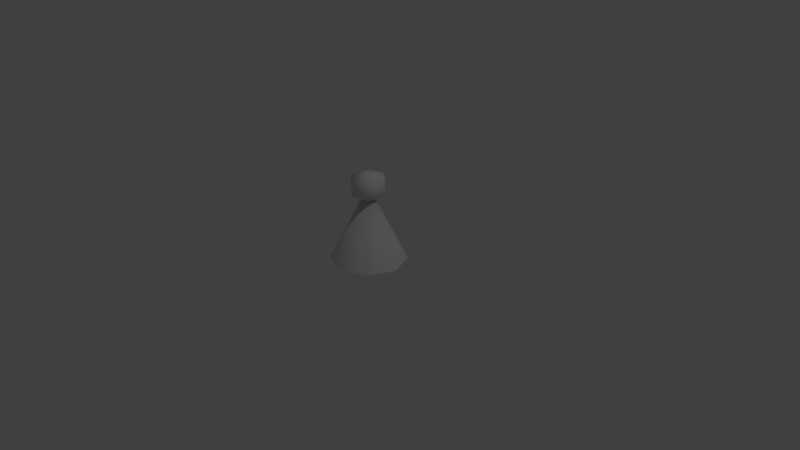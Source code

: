 # Source: Immigrant.blend  (saved by Blender 2.78.0; exported with 4.5.12 LTS)
import bpy
from mathutils import Matrix  # noqa: F401  (used for matrix-valued properties, if any)

bpy.ops.wm.read_factory_settings(use_empty=True)
scene = bpy.context.scene
scene.name = 'Scene'

# ---- collections
col_collection_1 = bpy.data.collections.new('Collection 1'); scene.collection.children.link(col_collection_1)

# ---- materials (node trees are filled in below, after node groups)
mat_body = bpy.data.materials.new('body')
mat_body.alpha_threshold = 0.0
mat_body.use_transparent_shadow = False
mat_body.roughness = 0.5
mat_head = bpy.data.materials.new('head')
mat_head.alpha_threshold = 0.0
mat_head.use_transparent_shadow = False
mat_head.roughness = 0.5

# ---- material node trees

# ---- world
world_world = bpy.data.worlds.new('World'); scene.world = world_world
world_world.color = (0.05088, 0.05088, 0.05088)
world_world.use_sun_shadow = False
world_world.sun_shadow_jitter_overblur = 0.0
world_world.cycles.sampling_method = 'MANUAL'

# ---- cameras
cam_camera = bpy.data.cameras.new('Camera')
cam_camera.clip_end = 100.0
cam_camera.lens = 35.0
cam_camera.sensor_width = 32.0
cam_camera.sensor_height = 18.0
cam_camera.ortho_scale = 7.314
cam_camera.dof.focus_distance = 0.0
cam_camera.dof.aperture_fstop = 128.0

# ---- lights
light_lamp = bpy.data.lights.new('Lamp', 'POINT')
light_lamp.transmission_factor = 0.0
light_lamp.cutoff_distance = 30.0
light_lamp.energy = 100.0
light_lamp.shadow_buffer_clip_start = 1.001
light_lamp.shadow_soft_size = 0.1
light_lamp.shadow_maximum_resolution = 0.006
light_lamp.use_absolute_resolution = True

# ---- meshes
me_cone = bpy.data.meshes.new('Cone')
me_cone.from_pydata([(0.0, 1.0, -0.09216), (0.7071, 0.7071, -0.09216), (1.0, -4.371e-08, -0.09216), (0.0, 0.0, 1.908), (0.7071, -0.7071, -0.09216), (-8.742e-08, -1.0, -0.09216), (-0.7071, -0.7071, -0.09216), (-1.0, 1.192e-08, -0.09216), (-0.7071, 0.7071, -0.09216), (0.01644, -0.006276, 1.46), (0.3766, -0.2679, 1.735), (-0.1211, -0.4297, 1.735), (-0.4287, -0.006276, 1.735), (-0.1211, 0.4171, 1.735), (0.3766, 0.2554, 1.735), (0.154, -0.4297, 2.18), (-0.3437, -0.2679, 2.18), (-0.3437, 0.2554, 2.18), (0.154, 0.4171, 2.18), (0.4616, -0.006276, 2.18), (0.01644, -0.006276, 2.315)], [], [(0, 3, 1), (1, 3, 2), (2, 3, 4), (4, 3, 5), (5, 3, 6), (6, 3, 7), (7, 3, 8), (8, 3, 0), (9, 10, 11), (10, 9, 14), (9, 11, 12), (9, 12, 13), (9, 13, 14), (10, 14, 19), (11, 10, 15), (12, 11, 16), (13, 12, 17), (14, 13, 18), (10, 19, 15), (11, 15, 16), (12, 16, 17), (13, 17, 18), (14, 18, 19), (15, 19, 20), (16, 15, 20), (17, 16, 20), (18, 17, 20), (19, 18, 20)])
me_cone.polygons.foreach_set('use_smooth', [True] * 28)
me_cone.polygons.foreach_set('material_index', [0, 0, 0, 0, 0, 0, 0, 0, 1, 1, 1, 1, 1, 1, 1, 1, 1, 1, 1, 1, 1, 1, 1, 1, 1, 1, 1, 1])
me_cone.materials.append(mat_body)
me_cone.materials.append(mat_head)
me_cone.use_remesh_preserve_volume = False
me_cone.use_remesh_preserve_attributes = False
me_cone.use_mirror_vertex_groups = False
me_cone.update()

# ---- objects
ob_cone = bpy.data.objects.new('Cone', me_cone)
ob_lamp = bpy.data.objects.new('Lamp', light_lamp)
ob_camera = bpy.data.objects.new('Camera', cam_camera)

# ---- transforms, parenting, visibility, modifiers, constraints
ob_cone.location = (0.0, 0.0, 0.0)
ob_cone.scale = (0.5, 0.5, 0.5)
ob_cone.lineart.crease_threshold = 0.0
ob_lamp.location = (4.076, 1.005, 5.904)
ob_lamp.rotation_euler = (0.6503, 0.05522, 1.866)
ob_lamp.lock_rotations_4d = False
ob_lamp.empty_display_type = 'ARROWS'
ob_lamp.color = (0.0, 0.0, 0.0, 0.0)
ob_lamp.lineart.crease_threshold = 0.0
ob_camera.location = (7.481, -6.508, 5.344)
ob_camera.rotation_euler = (1.109, 0.0, 0.8149)
ob_camera.lock_rotations_4d = False
ob_camera.empty_display_type = 'ARROWS'
ob_camera.color = (0.0, 0.0, 0.0, 0.0)
ob_camera.display_type = 'WIRE'
ob_camera.lineart.crease_threshold = 0.0

# ---- collection membership
col_collection_1.objects.link(ob_cone)
col_collection_1.objects.link(ob_lamp)
col_collection_1.objects.link(ob_camera)

# ---- scene / render settings (as saved in the file)
scene.camera = ob_camera
scene.frame_start = 1; scene.frame_end = 250; scene.frame_set(1)
scene.render.engine = 'BLENDER_EEVEE_NEXT'
scene.render.resolution_percentage = 50
scene.render.dither_intensity = 0.0
scene.cycles.use_denoising = False
scene.cycles.samples = 128
scene.cycles.sampling_pattern = 'TABULATED_SOBOL'
scene.cycles.light_sampling_threshold = 0.0
scene.cycles.use_adaptive_sampling = False
scene.cycles.use_light_tree = False
scene.cycles.blur_glossy = 0.0
scene.cycles.sample_clamp_indirect = 0.0
scene.view_settings.view_transform = 'Standard'
bpy.context.view_layer.update()
